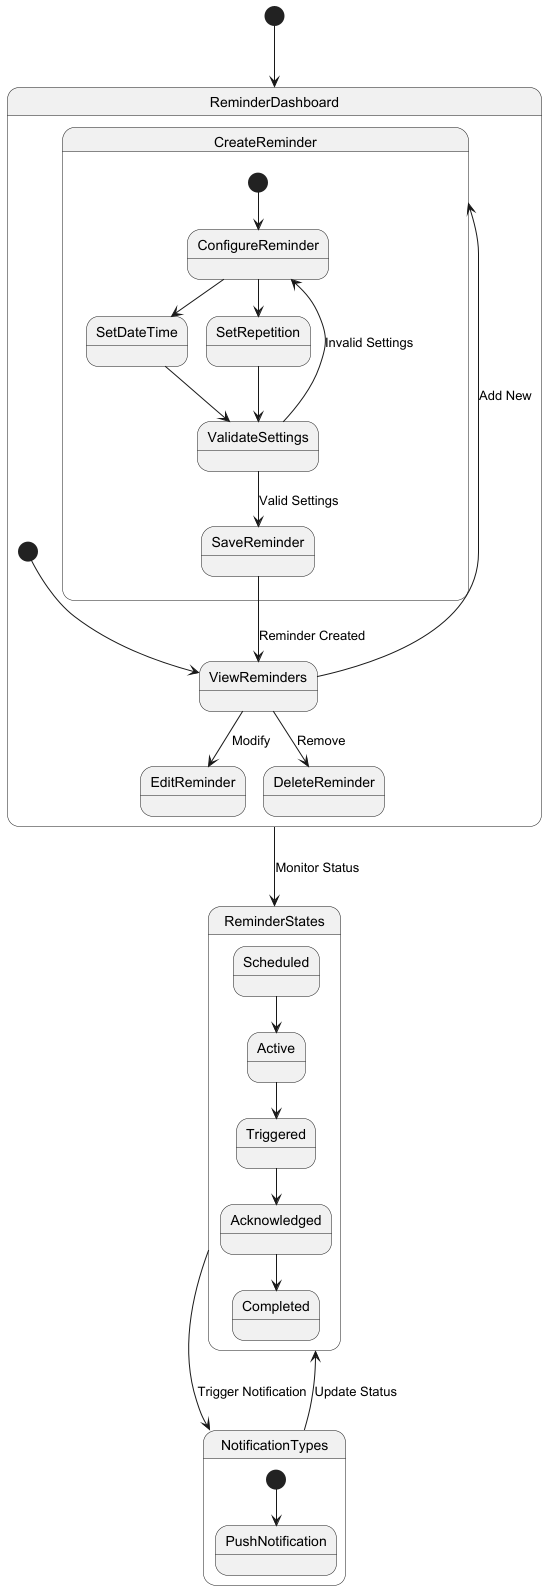

The diagram above was rendered by PlantUML. Its source (embedded in the PNG):
@startuml Reminder System State Diagram

[*] --> ReminderDashboard

state ReminderDashboard {
    [*] --> ViewReminders
    ViewReminders --> CreateReminder : Add New
    ViewReminders --> EditReminder : Modify
    ViewReminders --> DeleteReminder : Remove
}

state CreateReminder {

    [*] --> ConfigureReminder
    ConfigureReminder --> SetDateTime
    ConfigureReminder --> SetRepetition

    SetDateTime --> ValidateSettings
    SetRepetition --> ValidateSettings
    ValidateSettings --> SaveReminder : Valid Settings
    ValidateSettings --> ConfigureReminder : Invalid Settings
    SaveReminder --> ViewReminders : Reminder Created
}

state ReminderStates {
    Scheduled --> Active
    Active --> Triggered
    Triggered --> Acknowledged
    Acknowledged --> Completed
}

state NotificationTypes {
    [*] --> PushNotification
}

ReminderDashboard --> ReminderStates : Monitor Status
ReminderStates --> NotificationTypes : Trigger Notification
NotificationTypes --> ReminderStates : Update Status

@enduml